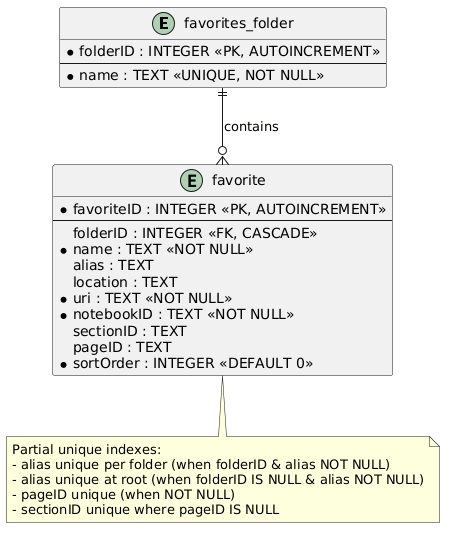

The diagram above was rendered by PlantUML. Its source (embedded in the PNG):
@startuml
entity "favorites_folder" {
  * folderID : INTEGER <<PK, AUTOINCREMENT>>
  --
  * name : TEXT <<UNIQUE, NOT NULL>>
}

entity "favorite" {
  * favoriteID : INTEGER <<PK, AUTOINCREMENT>>
  --
  folderID : INTEGER <<FK, CASCADE>>
  * name : TEXT <<NOT NULL>>
  alias : TEXT
  location : TEXT
  * uri : TEXT <<NOT NULL>>
  * notebookID : TEXT <<NOT NULL>>
  sectionID : TEXT
  pageID : TEXT
  * sortOrder : INTEGER <<DEFAULT 0>>
}

"favorites_folder" ||--o{ "favorite" : "contains"

note bottom of "favorite"
  Partial unique indexes:
  - alias unique per folder (when folderID & alias NOT NULL)
  - alias unique at root (when folderID IS NULL & alias NOT NULL)
  - pageID unique (when NOT NULL)
  - sectionID unique where pageID IS NULL
end note
@enduml